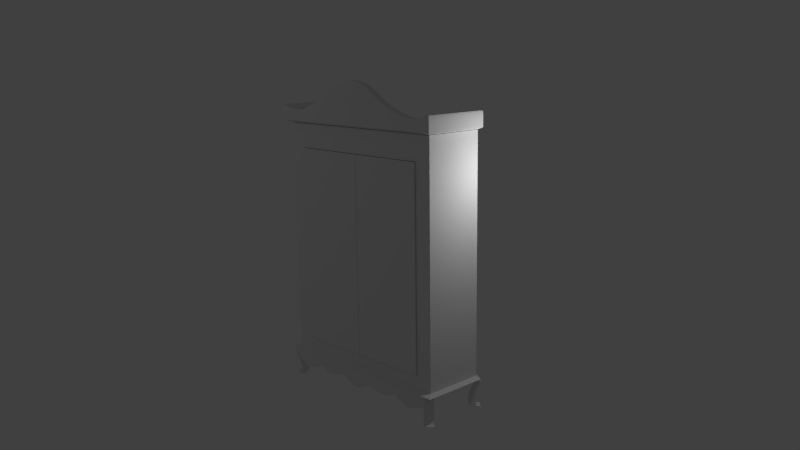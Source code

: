 # Source: wardrobe04.blend  (saved by Blender 2.71.0; exported with 4.5.12 LTS)
import bpy
from mathutils import Matrix  # noqa: F401  (used for matrix-valued properties, if any)

bpy.ops.wm.read_factory_settings(use_empty=True)
scene = bpy.context.scene
scene.name = 'Scene'

# ---- collections
col_collection_1 = bpy.data.collections.new('Collection 1'); scene.collection.children.link(col_collection_1)
col_collection_2 = bpy.data.collections.new('Collection 2'); scene.collection.children.link(col_collection_2)
col_collection_3 = bpy.data.collections.new('Collection 3'); scene.collection.children.link(col_collection_3)
col_collection_11 = bpy.data.collections.new('Collection 11'); scene.collection.children.link(col_collection_11)
col_collection_20 = bpy.data.collections.new('Collection 20'); scene.collection.children.link(col_collection_20)

# ---- materials (node trees are filled in below, after node groups)
mat_material = bpy.data.materials.new('Material')
mat_material.alpha_threshold = 0.0
mat_material.use_transparent_shadow = False
mat_material.roughness = 0.5
mat_material.line_color = (0.0, 0.0, 0.0, 1.0)

# ---- material node trees

# ---- world
world_world = bpy.data.worlds.new('World'); scene.world = world_world
world_world.color = (0.05088, 0.05088, 0.05088)
world_world.use_sun_shadow = False
world_world.sun_shadow_jitter_overblur = 0.0
world_world.cycles.sampling_method = 'MANUAL'
world_world.cycles.sample_map_resolution = 256

# ---- cameras
cam_camera = bpy.data.cameras.new('Camera')
cam_camera.clip_end = 100.0
cam_camera.lens = 35.0
cam_camera.sensor_width = 32.0
cam_camera.sensor_height = 18.0
cam_camera.ortho_scale = 7.314
cam_camera.dof.focus_distance = 0.0
cam_camera.dof.aperture_fstop = 128.0

# ---- lights
light_spot = bpy.data.lights.new('Spot', 'POINT')
light_spot.transmission_factor = 0.0
light_spot.energy = 100.0
light_spot.shadow_buffer_clip_start = 0.5
light_spot.shadow_soft_size = 0.1
light_spot.shadow_maximum_resolution = 0.006
light_spot.use_absolute_resolution = True
light_spot.cycles.use_multiple_importance_sampling = False
light_lamp = bpy.data.lights.new('Lamp', 'POINT')
light_lamp.transmission_factor = 0.0
light_lamp.cutoff_distance = 30.0
light_lamp.energy = 100.0
light_lamp.shadow_buffer_clip_start = 1.001
light_lamp.shadow_soft_size = 0.1
light_lamp.shadow_maximum_resolution = 0.006
light_lamp.use_absolute_resolution = True
light_lamp.cycles.use_multiple_importance_sampling = False

# ---- meshes
me_cube_003 = bpy.data.meshes.new('Cube.003')
me_cube_003.from_pydata([(-1.0, -1.0, -1.0), (-1.0, 1.0, -1.0), (1.0, 1.0, -1.0), (1.0, -1.0, -1.0), (-1.0, -1.0, 1.0), (-1.0, 1.0, 1.0), (1.0, 1.0, 1.0), (1.0, -1.0, 1.0)], [], [(4, 0, 1, 5), (5, 1, 2, 6), (6, 2, 3, 7), (0, 3, 2, 1), (7, 4, 5, 6)])
_uv = me_cube_003.uv_layers.new(name='UVMap')
_uv.uv.foreach_set('vector', [9.998e-05, 0.6666, 9.998e-05, 0.3334, 0.3334, 0.3334, 0.3334, 0.6666, 0.3334, 0.6666, 0.3334, 0.3334, 0.6666, 0.3334, 0.6666, 0.6666, 0.6666, 0.6666, 0.6666, 0.3334, 0.9999, 0.3334, 0.9999, 0.6666, 0.3334, 9.998e-05, 0.6666, 9.998e-05, 0.6666, 0.3334, 0.3334, 0.3334, 0.6666, 0.9999, 0.3334, 0.9999, 0.3334, 0.6666, 0.6666, 0.6666])
me_cube_003.use_remesh_preserve_volume = False
me_cube_003.use_remesh_preserve_attributes = False
me_cube_003.use_mirror_vertex_groups = False
me_cube_003.update()
me_cube = bpy.data.meshes.new('Cube')
me_cube.from_pydata([(1.0, 1.0, -1.0), (1.0, -1.0, -1.0), (1.0, -1.0, 0.6638), (1.0, -1.0, -0.8843), (1.0, 1.0, 0.8544), (1.0, -1.0, 0.8544), (1.0, 1.0, 0.6638), (1.0, 1.0, -0.8843), (1.788e-07, 1.0, -1.0), (0.0, -1.0, -1.0), (2.384e-07, 1.0, 0.8544), (-5.364e-07, -1.0, 0.8544), (-3.576e-07, -1.0, 0.6638), (-1.788e-07, -1.0, -0.8843), (2.086e-07, 1.0, -0.8843), (2.086e-07, 1.0, 0.6638), (0.8194, 1.0, -1.0), (0.8194, -1.0, -1.0), (0.8194, 1.0, 0.8544), (0.8194, -1.0, 0.8544), (0.8194, -1.0, -0.8843), (0.8194, -1.0, 0.6638), (0.8194, 1.0, 0.6638), (0.8194, 1.0, -0.8843)], [], [(18, 22, 15, 10), (6, 4, 5, 2), (17, 20, 13, 9), (7, 6, 2, 3), (0, 7, 3, 1), (16, 17, 9, 8), (18, 10, 11, 19), (21, 19, 11, 12), (23, 16, 8, 14), (22, 23, 14, 15), (4, 6, 22, 18), (3, 2, 21, 20), (1, 3, 20, 17), (0, 1, 17, 16), (4, 18, 19, 5), (2, 5, 19, 21), (7, 0, 16, 23), (6, 7, 23, 22)])
_uv = me_cube.uv_layers.new(name='UVMap')
_uv.uv.foreach_set('vector', [0.4375, 0.25, 0.4375, 0.3334, 0.375, 0.3334, 0.375, 0.25, 0.75, 0.9166, 0.75, 0.9999, 0.5, 0.9999, 0.5, 0.9166, 0.4375, 0.75, 0.4375, 0.8333, 0.375, 0.8333, 0.375, 0.75, 0.75, 0.8333, 0.75, 0.9166, 0.5, 0.9166, 0.5, 0.8333, 0.75, 0.75, 0.75, 0.8333, 0.5, 0.8333, 0.5, 0.75, 0.4375, 0.5, 0.4375, 0.75, 0.375, 0.75, 0.375, 0.5, 0.4375, 0.25, 0.375, 0.25, 0.375, 8.72e-05, 0.4375, 8.689e-05, 0.4375, 0.9166, 0.4375, 0.9999, 0.375, 0.9999, 0.375, 0.9166, 0.4375, 0.4167, 0.4375, 0.5, 0.375, 0.5, 0.375, 0.4167, 0.4375, 0.3334, 0.4375, 0.4167, 0.375, 0.4167, 0.375, 0.3334, 0.5, 0.25, 0.5, 0.3334, 0.4375, 0.3334, 0.4375, 0.25, 0.5, 0.8333, 0.5, 0.9166, 0.4375, 0.9166, 0.4375, 0.8333, 0.5, 0.75, 0.5, 0.8333, 0.4375, 0.8333, 0.4375, 0.75, 0.5, 0.5, 0.5, 0.75, 0.4375, 0.75, 0.4375, 0.5, 0.5, 0.25, 0.4375, 0.25, 0.4375, 8.689e-05, 0.5, 8.659e-05, 0.5, 0.9166, 0.5, 0.9999, 0.4375, 0.9999, 0.4375, 0.9166, 0.5, 0.4167, 0.5, 0.5, 0.4375, 0.5, 0.4375, 0.4167, 0.5, 0.3334, 0.5, 0.4167, 0.4375, 0.4167, 0.4375, 0.3334])
me_cube.materials.append(mat_material)
me_cube.use_remesh_preserve_volume = False
me_cube.use_remesh_preserve_attributes = False
me_cube.use_mirror_vertex_groups = False
me_cube.update()
me_cube_002 = bpy.data.meshes.new('Cube.002')
me_cube_002.from_pydata([(0.005244, -1.0, -0.996), (0.005244, 1.0, -0.996), (2.005, 1.0, -0.996), (2.005, -1.0, -0.996), (0.005244, -1.0, 0.9858), (0.005244, 1.0, 0.9858), (2.005, 1.0, 0.9858), (2.005, -1.0, 0.9858)], [], [(4, 5, 1, 0), (5, 6, 2, 1), (6, 7, 3, 2), (7, 4, 0, 3), (0, 1, 2, 3), (7, 6, 5, 4)])
_uv = me_cube_002.uv_layers.new(name='UVMap')
_uv.uv.foreach_set('vector', [0.6428, 0.9999, 0.4286, 0.9285, 0.5, 0.7142, 0.7142, 0.7857, 0.4286, 0.9285, 0.2143, 0.8571, 0.2858, 0.6428, 0.5, 0.7142, 0.2143, 0.8571, 8.45e-05, 0.7857, 0.0715, 0.5714, 0.2858, 0.6428, 0.4286, 0.2143, 0.6428, 0.2858, 0.5714, 0.5, 0.3572, 0.4286, 0.5714, 0.5, 0.5, 0.7142, 0.2858, 0.6428, 0.3572, 0.4286, 0.4286, 0.2143, 0.5, 8.45e-05, 0.7142, 0.0715, 0.6428, 0.2858])
me_cube_002.use_remesh_preserve_volume = False
me_cube_002.use_remesh_preserve_attributes = False
me_cube_002.use_mirror_vertex_groups = False
me_cube_002.update()
me_plane_002 = bpy.data.meshes.new('Plane.002')
me_plane_002.from_pydata([(2.109, 2.569, 1.246), (2.109, 2.392, 1.527), (2.129, 2.466, 1.083), (2.123, 2.452, 1.06), (2.13, 2.455, 1.065), (2.122, 2.455, 1.065), (2.105, 2.526, 1.177), (2.041, 2.519, 1.165), (1.97, 2.51, 1.153), (1.882, 2.505, 1.144), (1.793, 2.501, 1.137), (1.7, 2.498, 1.133), (1.604, 2.497, 1.131), (1.505, 2.497, 1.131), (1.402, 2.498, 1.132), (1.298, 2.499, 1.134), (1.195, 2.5, 1.137), (1.091, 2.502, 1.14), (0.9878, 2.505, 1.145), (0.8845, 2.509, 1.15), (0.7812, 2.512, 1.155), (0.6779, 2.516, 1.162), (0.5747, 2.521, 1.169), (0.4713, 2.526, 1.177), (0.3678, 2.531, 1.186), (0.2641, 2.537, 1.195), (0.1603, 2.543, 1.204), (0.05537, 2.549, 1.214), (-0.04991, 2.555, 1.223), (-0.1559, 2.562, 1.233), (-0.263, 2.568, 1.243), (-0.3713, 2.574, 1.253), (-0.4822, 2.579, 1.261), (-0.5945, 2.584, 1.269), (-0.7101, 2.588, 1.275), (-0.8265, 2.591, 1.28), (-0.9471, 2.593, 1.282), (-1.069, 2.593, 1.282), (-1.194, 2.59, 1.278), (-1.318, 2.584, 1.269), (-1.442, 2.576, 1.256), (-1.56, 2.563, 1.236), (-1.676, 2.55, 1.214), (-1.782, 2.532, 1.187), (-1.885, 2.514, 1.159), (-1.885, 2.336, 1.44), (-1.782, 2.355, 1.468), (-1.676, 2.372, 1.496), (-1.56, 2.386, 1.518), (-1.442, 2.398, 1.537), (-1.318, 2.407, 1.551), (-1.194, 2.412, 1.559), (-1.069, 2.415, 1.564), (-0.9471, 2.415, 1.564), (-0.8265, 2.413, 1.562), (-0.7101, 2.41, 1.556), (-0.5945, 2.406, 1.55), (-0.4822, 2.401, 1.542), (-0.3713, 2.396, 1.534), (-0.263, 2.39, 1.524), (-0.1559, 2.384, 1.515), (-0.04991, 2.378, 1.505), (0.05537, 2.371, 1.495), (0.1603, 2.365, 1.485), (0.2641, 2.359, 1.476), (0.3678, 2.354, 1.467), (0.4713, 2.348, 1.458), (0.5747, 2.343, 1.45), (0.6779, 2.339, 1.443), (0.7812, 2.335, 1.437), (0.8845, 2.331, 1.431), (0.9878, 2.328, 1.426), (1.091, 2.325, 1.421), (1.195, 2.323, 1.418), (1.298, 2.321, 1.415), (1.402, 2.32, 1.413), (1.505, 2.319, 1.412), (1.604, 2.319, 1.412), (1.7, 2.32, 1.414), (1.793, 2.323, 1.418), (1.882, 2.327, 1.425), (1.97, 2.333, 1.434), (2.041, 2.341, 1.447), (2.105, 2.348, 1.459), (2.122, 2.277, 1.346), (2.13, 2.278, 1.347), (2.123, 2.274, 1.341), (2.129, 2.288, 1.364), (2.228, 2.591, 1.28), (2.228, 2.413, 1.561), (2.248, 2.564, 1.237), (2.259, 2.466, 1.081), (2.275, 2.449, 1.056), (2.243, 2.434, 1.032), (2.189, 2.42, 1.009), (2.104, 2.409, 0.9917), (2.015, 2.399, 0.9759), (1.915, 2.393, 0.9664), (1.815, 2.388, 0.9581), (1.712, 2.385, 0.9535), (1.609, 2.383, 0.9512), (1.503, 2.383, 0.9515), (1.397, 2.384, 0.9528), (1.291, 2.385, 0.9545), (1.184, 2.387, 0.9574), (1.078, 2.389, 0.9605), (0.9716, 2.392, 0.9654), (0.8656, 2.395, 0.9706), (0.7598, 2.399, 0.9766), (0.6542, 2.403, 0.9833), (0.5488, 2.408, 0.9907), (0.4435, 2.413, 0.9989), (0.3383, 2.419, 1.007), (0.2333, 2.424, 1.016), (0.1283, 2.43, 1.026), (0.02312, 2.437, 1.036), (-0.08218, 2.443, 1.045), (-0.1878, 2.449, 1.055), (-0.2938, 2.455, 1.065), (-0.4002, 2.461, 1.074), (-0.5079, 2.466, 1.083), (-0.6163, 2.471, 1.09), (-0.7262, 2.475, 1.096), (-0.8364, 2.478, 1.101), (-0.9484, 2.479, 1.103), (-1.061, 2.479, 1.103), (-1.174, 2.477, 1.099), (-1.286, 2.472, 1.091), (-1.397, 2.464, 1.079), (-1.502, 2.453, 1.062), (-1.606, 2.441, 1.042), (-1.701, 2.425, 1.017), (-1.795, 2.409, 0.9916), (-1.795, 2.231, 1.273), (-1.701, 2.247, 1.299), (-1.606, 2.263, 1.323), (-1.502, 2.275, 1.343), (-1.397, 2.286, 1.36), (-1.286, 2.294, 1.373), (-1.174, 2.299, 1.38), (-1.061, 2.301, 1.384), (-0.9484, 2.301, 1.384), (-0.8364, 2.3, 1.382), (-0.7262, 2.297, 1.377), (-0.6163, 2.293, 1.371), (-0.5079, 2.288, 1.364), (-0.4002, 2.283, 1.356), (-0.2938, 2.277, 1.346), (-0.1878, 2.271, 1.336), (-0.08218, 2.265, 1.327), (0.02312, 2.259, 1.317), (0.1283, 2.252, 1.307), (0.2333, 2.247, 1.298), (0.3383, 2.241, 1.289), (0.4435, 2.236, 1.28), (0.5488, 2.23, 1.272), (0.6542, 2.226, 1.264), (0.7598, 2.221, 1.258), (0.8656, 2.218, 1.252), (0.9716, 2.214, 1.247), (1.078, 2.211, 1.242), (1.184, 2.209, 1.239), (1.291, 2.207, 1.236), (1.397, 2.206, 1.234), (1.503, 2.206, 1.233), (1.609, 2.205, 1.232), (1.712, 2.207, 1.235), (1.815, 2.21, 1.239), (1.915, 2.215, 1.248), (2.015, 2.221, 1.257), (2.104, 2.231, 1.273), (2.189, 2.242, 1.29), (2.243, 2.257, 1.314), (2.275, 2.271, 1.337), (2.259, 2.288, 1.363), (2.248, 2.386, 1.519)], [], [(2, 0, 1, 87), (44, 43, 46, 45), (43, 42, 47, 46), (42, 41, 48, 47), (41, 40, 49, 48), (40, 39, 50, 49), (39, 38, 51, 50), (38, 37, 52, 51), (37, 36, 53, 52), (36, 35, 54, 53), (35, 34, 55, 54), (34, 33, 56, 55), (33, 32, 57, 56), (32, 31, 58, 57), (31, 30, 59, 58), (30, 29, 60, 59), (29, 28, 61, 60), (28, 27, 62, 61), (27, 26, 63, 62), (26, 25, 64, 63), (25, 24, 65, 64), (24, 23, 66, 65), (23, 22, 67, 66), (22, 21, 68, 67), (21, 20, 69, 68), (20, 19, 70, 69), (19, 18, 71, 70), (18, 17, 72, 71), (17, 16, 73, 72), (16, 15, 74, 73), (15, 14, 75, 74), (14, 13, 76, 75), (13, 12, 77, 76), (12, 11, 78, 77), (11, 10, 79, 78), (10, 9, 80, 79), (9, 8, 81, 80), (8, 7, 82, 81), (7, 6, 83, 82), (6, 5, 84, 83), (5, 4, 85, 84), (4, 3, 86, 85), (3, 2, 87, 86), (90, 175, 89, 88), (132, 133, 134, 131), (131, 134, 135, 130), (130, 135, 136, 129), (129, 136, 137, 128), (128, 137, 138, 127), (127, 138, 139, 126), (126, 139, 140, 125), (125, 140, 141, 124), (124, 141, 142, 123), (123, 142, 143, 122), (122, 143, 144, 121), (121, 144, 145, 120), (120, 145, 146, 119), (119, 146, 147, 118), (118, 147, 148, 117), (117, 148, 149, 116), (116, 149, 150, 115), (115, 150, 151, 114), (114, 151, 152, 113), (113, 152, 153, 112), (112, 153, 154, 111), (111, 154, 155, 110), (110, 155, 156, 109), (109, 156, 157, 108), (108, 157, 158, 107), (107, 158, 159, 106), (106, 159, 160, 105), (105, 160, 161, 104), (104, 161, 162, 103), (103, 162, 163, 102), (102, 163, 164, 101), (101, 164, 165, 100), (100, 165, 166, 99), (99, 166, 167, 98), (98, 167, 168, 97), (97, 168, 169, 96), (96, 169, 170, 95), (95, 170, 171, 94), (94, 171, 172, 93), (93, 172, 173, 92), (92, 173, 174, 91), (91, 174, 175, 90), (86, 87, 175, 174), (49, 50, 138, 137), (11, 12, 100, 99), (64, 65, 153, 152), (26, 27, 115, 114), (79, 80, 168, 167), (41, 42, 130, 129), (4, 5, 93, 92), (57, 58, 146, 145), (19, 20, 108, 107), (72, 73, 161, 160), (34, 35, 123, 122), (44, 45, 133, 132), (12, 13, 101, 100), (50, 51, 139, 138), (65, 66, 154, 153), (27, 28, 116, 115), (80, 81, 169, 168), (5, 6, 94, 93), (42, 43, 131, 130), (58, 59, 147, 146), (20, 21, 109, 108), (73, 74, 162, 161), (35, 36, 124, 123), (13, 14, 102, 101), (51, 52, 140, 139), (66, 67, 155, 154), (28, 29, 117, 116), (81, 82, 170, 169), (6, 7, 95, 94), (43, 44, 132, 131), (59, 60, 148, 147), (21, 22, 110, 109), (74, 75, 163, 162), (87, 1, 89, 175), (36, 37, 125, 124), (52, 53, 141, 140), (14, 15, 103, 102), (67, 68, 156, 155), (29, 30, 118, 117), (82, 83, 171, 170), (7, 8, 96, 95), (45, 46, 134, 133), (60, 61, 149, 148), (22, 23, 111, 110), (75, 76, 164, 163), (1, 0, 88, 89), (37, 38, 126, 125), (53, 54, 142, 141), (15, 16, 104, 103), (68, 69, 157, 156), (30, 31, 119, 118), (83, 84, 172, 171), (8, 9, 97, 96), (46, 47, 135, 134), (61, 62, 150, 149), (23, 24, 112, 111), (76, 77, 165, 164), (0, 2, 90, 88), (38, 39, 127, 126), (54, 55, 143, 142), (16, 17, 105, 104), (69, 70, 158, 157), (31, 32, 120, 119), (84, 85, 173, 172), (9, 10, 98, 97), (47, 48, 136, 135), (62, 63, 151, 150), (24, 25, 113, 112), (77, 78, 166, 165), (2, 3, 91, 90), (39, 40, 128, 127), (55, 56, 144, 143), (17, 18, 106, 105), (70, 71, 159, 158), (32, 33, 121, 120), (85, 86, 174, 173), (10, 11, 99, 98), (48, 49, 137, 136), (63, 64, 152, 151), (25, 26, 114, 113), (78, 79, 167, 166), (3, 4, 92, 91), (40, 41, 129, 128), (56, 57, 145, 144), (18, 19, 107, 106), (71, 72, 160, 159), (33, 34, 122, 121)])
_uv = me_plane_002.uv_layers.new(name='UVMap')
_uv.uv.foreach_set('vector', [0.9765, 0.575, 0.9997, 0.575, 0.9999, 0.0003883, 0.9767, 0.0003806, 7.582e-05, 0.5747, 0.02332, 0.5747, 0.02352, 8.302e-05, 0.000274, 7.582e-05, 0.02332, 0.5747, 0.04657, 0.5747, 0.04677, 9.023e-05, 0.02352, 8.302e-05, 0.04657, 0.5747, 0.06982, 0.5747, 0.07002, 9.741e-05, 0.04677, 9.023e-05, 0.06982, 0.5747, 0.09307, 0.5747, 0.09326, 0.0001046, 0.07002, 9.741e-05, 0.09307, 0.5747, 0.1163, 0.5747, 0.1165, 0.0001118, 0.09326, 0.0001046, 0.1163, 0.5747, 0.1396, 0.5747, 0.1398, 0.0001189, 0.1165, 0.0001118, 0.1396, 0.5747, 0.1628, 0.5748, 0.163, 0.0001261, 0.1398, 0.0001189, 0.1628, 0.5748, 0.1861, 0.5748, 0.1863, 0.0001332, 0.163, 0.0001261, 0.1861, 0.5748, 0.2093, 0.5748, 0.2095, 0.0001404, 0.1863, 0.0001332, 0.2093, 0.5748, 0.2326, 0.5748, 0.2327, 0.0001475, 0.2095, 0.0001404, 0.2326, 0.5748, 0.2558, 0.5748, 0.256, 0.0001547, 0.2327, 0.0001475, 0.2558, 0.5748, 0.2791, 0.5748, 0.2792, 0.0001618, 0.256, 0.0001547, 0.2791, 0.5748, 0.3023, 0.5748, 0.3025, 0.0001689, 0.2792, 0.0001618, 0.3023, 0.5748, 0.3255, 0.5748, 0.3257, 0.000176, 0.3025, 0.0001689, 0.3255, 0.5748, 0.3488, 0.5748, 0.349, 0.0001832, 0.3257, 0.000176, 0.3488, 0.5748, 0.372, 0.5748, 0.3722, 0.0001903, 0.349, 0.0001832, 0.372, 0.5748, 0.3953, 0.5748, 0.3955, 0.0001974, 0.3722, 0.0001903, 0.3953, 0.5748, 0.4185, 0.5748, 0.4187, 0.0002045, 0.3955, 0.0001974, 0.4185, 0.5748, 0.4418, 0.5748, 0.442, 0.0002117, 0.4187, 0.0002045, 0.4418, 0.5748, 0.465, 0.5749, 0.4652, 0.0002189, 0.442, 0.0002117, 0.465, 0.5749, 0.4883, 0.5749, 0.4885, 0.000226, 0.4652, 0.0002189, 0.4883, 0.5749, 0.5115, 0.5749, 0.5117, 0.0002332, 0.4885, 0.000226, 0.5115, 0.5749, 0.5348, 0.5749, 0.535, 0.0002404, 0.5117, 0.0002332, 0.5348, 0.5749, 0.558, 0.5749, 0.5582, 0.0002476, 0.535, 0.0002404, 0.558, 0.5749, 0.5813, 0.5749, 0.5815, 0.0002548, 0.5582, 0.0002476, 0.5813, 0.5749, 0.6045, 0.5749, 0.6047, 0.000262, 0.5815, 0.0002548, 0.6045, 0.5749, 0.6278, 0.5749, 0.628, 0.0002693, 0.6047, 0.000262, 0.6278, 0.5749, 0.651, 0.5749, 0.6512, 0.0002765, 0.628, 0.0002693, 0.651, 0.5749, 0.6743, 0.5749, 0.6745, 0.0002838, 0.6512, 0.0002765, 0.6743, 0.5749, 0.6975, 0.5749, 0.6977, 0.0002911, 0.6745, 0.0002838, 0.6975, 0.5749, 0.7208, 0.5749, 0.7209, 0.0002984, 0.6977, 0.0002911, 0.7208, 0.5749, 0.744, 0.5749, 0.7442, 0.0003057, 0.7209, 0.0002984, 0.744, 0.5749, 0.7673, 0.575, 0.7674, 0.0003131, 0.7442, 0.0003057, 0.7673, 0.575, 0.7905, 0.575, 0.7907, 0.0003205, 0.7674, 0.0003131, 0.7905, 0.575, 0.8138, 0.575, 0.8139, 0.0003279, 0.7907, 0.0003205, 0.8138, 0.575, 0.837, 0.575, 0.8372, 0.0003354, 0.8139, 0.0003279, 0.837, 0.575, 0.8603, 0.575, 0.8604, 0.0003428, 0.8372, 0.0003354, 0.8603, 0.575, 0.8835, 0.575, 0.8837, 0.0003503, 0.8604, 0.0003428, 0.8835, 0.575, 0.9067, 0.575, 0.9069, 0.0003579, 0.8837, 0.0003503, 0.9067, 0.575, 0.93, 0.575, 0.9302, 0.0003654, 0.9069, 0.0003579, 0.93, 0.575, 0.9532, 0.575, 0.9534, 0.000373, 0.9302, 0.0003654, 0.9532, 0.575, 0.9765, 0.575, 0.9767, 0.0003806, 0.9534, 0.000373, 0.9765, 0.575, 0.9767, 0.0003806, 0.9999, 0.0003883, 0.9997, 0.575, 7.582e-05, 0.5747, 0.000274, 7.582e-05, 0.02352, 8.302e-05, 0.02332, 0.5747, 0.02332, 0.5747, 0.02352, 8.302e-05, 0.04677, 9.023e-05, 0.04657, 0.5747, 0.04657, 0.5747, 0.04677, 9.023e-05, 0.07002, 9.741e-05, 0.06982, 0.5747, 0.06982, 0.5747, 0.07002, 9.741e-05, 0.09326, 0.0001046, 0.09307, 0.5747, 0.09307, 0.5747, 0.09326, 0.0001046, 0.1165, 0.0001118, 0.1163, 0.5747, 0.1163, 0.5747, 0.1165, 0.0001118, 0.1398, 0.0001189, 0.1396, 0.5747, 0.1396, 0.5747, 0.1398, 0.0001189, 0.163, 0.0001261, 0.1628, 0.5748, 0.1628, 0.5748, 0.163, 0.0001261, 0.1863, 0.0001332, 0.1861, 0.5748, 0.1861, 0.5748, 0.1863, 0.0001332, 0.2095, 0.0001404, 0.2093, 0.5748, 0.2093, 0.5748, 0.2095, 0.0001404, 0.2327, 0.0001475, 0.2326, 0.5748, 0.2326, 0.5748, 0.2327, 0.0001475, 0.256, 0.0001547, 0.2558, 0.5748, 0.2558, 0.5748, 0.256, 0.0001547, 0.2792, 0.0001618, 0.2791, 0.5748, 0.2791, 0.5748, 0.2792, 0.0001618, 0.3025, 0.0001689, 0.3023, 0.5748, 0.3023, 0.5748, 0.3025, 0.0001689, 0.3257, 0.000176, 0.3255, 0.5748, 0.3255, 0.5748, 0.3257, 0.000176, 0.349, 0.0001832, 0.3488, 0.5748, 0.3488, 0.5748, 0.349, 0.0001832, 0.3722, 0.0001903, 0.372, 0.5748, 0.372, 0.5748, 0.3722, 0.0001903, 0.3955, 0.0001974, 0.3953, 0.5748, 0.3953, 0.5748, 0.3955, 0.0001974, 0.4187, 0.0002045, 0.4185, 0.5748, 0.4185, 0.5748, 0.4187, 0.0002045, 0.442, 0.0002117, 0.4418, 0.5748, 0.4418, 0.5748, 0.442, 0.0002117, 0.4652, 0.0002189, 0.465, 0.5749, 0.465, 0.5749, 0.4652, 0.0002189, 0.4885, 0.000226, 0.4883, 0.5749, 0.4883, 0.5749, 0.4885, 0.000226, 0.5117, 0.0002332, 0.5115, 0.5749, 0.5115, 0.5749, 0.5117, 0.0002332, 0.535, 0.0002404, 0.5348, 0.5749, 0.5348, 0.5749, 0.535, 0.0002404, 0.5582, 0.0002476, 0.558, 0.5749, 0.558, 0.5749, 0.5582, 0.0002476, 0.5815, 0.0002548, 0.5813, 0.5749, 0.5813, 0.5749, 0.5815, 0.0002548, 0.6047, 0.000262, 0.6045, 0.5749, 0.6045, 0.5749, 0.6047, 0.000262, 0.628, 0.0002693, 0.6278, 0.5749, 0.6278, 0.5749, 0.628, 0.0002693, 0.6512, 0.0002765, 0.651, 0.5749, 0.651, 0.5749, 0.6512, 0.0002765, 0.6745, 0.0002838, 0.6743, 0.5749, 0.6743, 0.5749, 0.6745, 0.0002838, 0.6977, 0.0002911, 0.6975, 0.5749, 0.6975, 0.5749, 0.6977, 0.0002911, 0.7209, 0.0002984, 0.7208, 0.5749, 0.7208, 0.5749, 0.7209, 0.0002984, 0.7442, 0.0003057, 0.744, 0.5749, 0.744, 0.5749, 0.7442, 0.0003057, 0.7674, 0.0003131, 0.7673, 0.575, 0.7673, 0.575, 0.7674, 0.0003131, 0.7907, 0.0003205, 0.7905, 0.575, 0.7905, 0.575, 0.7907, 0.0003205, 0.8139, 0.0003279, 0.8138, 0.575, 0.8138, 0.575, 0.8139, 0.0003279, 0.8372, 0.0003354, 0.837, 0.575, 0.837, 0.575, 0.8372, 0.0003354, 0.8604, 0.0003428, 0.8603, 0.575, 0.8603, 0.575, 0.8604, 0.0003428, 0.8837, 0.0003503, 0.8835, 0.575, 0.8835, 0.575, 0.8837, 0.0003503, 0.9069, 0.0003579, 0.9067, 0.575, 0.9067, 0.575, 0.9069, 0.0003579, 0.9302, 0.0003654, 0.93, 0.575, 0.93, 0.575, 0.9302, 0.0003654, 0.9534, 0.000373, 0.9532, 0.575, 0.9532, 0.575, 0.9534, 0.000373, 0.9767, 0.0003806, 0.9765, 0.575, 0.9534, 0.000373, 0.9767, 0.0003806, 0.9767, 0.0003806, 0.9534, 0.000373, 0.09326, 0.0001046, 0.1165, 0.0001118, 0.1165, 0.0001118, 0.09326, 0.0001046, 0.7673, 0.575, 0.744, 0.5749, 0.744, 0.5749, 0.7673, 0.575, 0.442, 0.0002117, 0.4652, 0.0002189, 0.4652, 0.0002189, 0.442, 0.0002117, 0.4185, 0.5748, 0.3953, 0.5748, 0.3953, 0.5748, 0.4185, 0.5748, 0.7907, 0.0003205, 0.8139, 0.0003279, 0.8139, 0.0003279, 0.7907, 0.0003205, 0.06982, 0.5747, 0.04657, 0.5747, 0.04657, 0.5747, 0.06982, 0.5747, 0.93, 0.575, 0.9067, 0.575, 0.9067, 0.575, 0.93, 0.575, 0.2792, 0.0001618, 0.3025, 0.0001689, 0.3025, 0.0001689, 0.2792, 0.0001618, 0.5813, 0.5749, 0.558, 0.5749, 0.558, 0.5749, 0.5813, 0.5749, 0.628, 0.0002693, 0.6512, 0.0002765, 0.6512, 0.0002765, 0.628, 0.0002693, 0.2326, 0.5748, 0.2093, 0.5748, 0.2093, 0.5748, 0.2326, 0.5748, 7.582e-05, 0.5747, 0.000274, 7.582e-05, 0.000274, 7.582e-05, 7.582e-05, 0.5747, 0.744, 0.5749, 0.7208, 0.5749, 0.7208, 0.5749, 0.744, 0.5749, 0.1165, 0.0001118, 0.1398, 0.0001189, 0.1398, 0.0001189, 0.1165, 0.0001118, 0.4652, 0.0002189, 0.4885, 0.000226, 0.4885, 0.000226, 0.4652, 0.0002189, 0.3953, 0.5748, 0.372, 0.5748, 0.372, 0.5748, 0.3953, 0.5748, 0.8139, 0.0003279, 0.8372, 0.0003354, 0.8372, 0.0003354, 0.8139, 0.0003279, 0.9067, 0.575, 0.8835, 0.575, 0.8835, 0.575, 0.9067, 0.575, 0.04657, 0.5747, 0.02332, 0.5747, 0.02332, 0.5747, 0.04657, 0.5747, 0.3025, 0.0001689, 0.3257, 0.000176, 0.3257, 0.000176, 0.3025, 0.0001689, 0.558, 0.5749, 0.5348, 0.5749, 0.5348, 0.5749, 0.558, 0.5749, 0.6512, 0.0002765, 0.6745, 0.0002838, 0.6745, 0.0002838, 0.6512, 0.0002765, 0.2093, 0.5748, 0.1861, 0.5748, 0.1861, 0.5748, 0.2093, 0.5748, 0.7208, 0.5749, 0.6975, 0.5749, 0.6975, 0.5749, 0.7208, 0.5749, 0.1398, 0.0001189, 0.163, 0.0001261, 0.163, 0.0001261, 0.1398, 0.0001189, 0.4885, 0.000226, 0.5117, 0.0002332, 0.5117, 0.0002332, 0.4885, 0.000226, 0.372, 0.5748, 0.3488, 0.5748, 0.3488, 0.5748, 0.372, 0.5748, 0.8372, 0.0003354, 0.8604, 0.0003428, 0.8604, 0.0003428, 0.8372, 0.0003354, 0.8835, 0.575, 0.8603, 0.575, 0.8603, 0.575, 0.8835, 0.575, 0.02332, 0.5747, 7.582e-05, 0.5747, 7.582e-05, 0.5747, 0.02332, 0.5747, 0.3257, 0.000176, 0.349, 0.0001832, 0.349, 0.0001832, 0.3257, 0.000176, 0.5348, 0.5749, 0.5115, 0.5749, 0.5115, 0.5749, 0.5348, 0.5749, 0.6745, 0.0002838, 0.6977, 0.0002911, 0.6977, 0.0002911, 0.6745, 0.0002838, 0.9767, 0.0003806, 0.9999, 0.0003883, 0.9999, 0.0003883, 0.9767, 0.0003806, 0.1861, 0.5748, 0.1628, 0.5748, 0.1628, 0.5748, 0.1861, 0.5748, 0.163, 0.0001261, 0.1863, 0.0001332, 0.1863, 0.0001332, 0.163, 0.0001261, 0.6975, 0.5749, 0.6743, 0.5749, 0.6743, 0.5749, 0.6975, 0.5749, 0.5117, 0.0002332, 0.535, 0.0002404, 0.535, 0.0002404, 0.5117, 0.0002332, 0.3488, 0.5748, 0.3255, 0.5748, 0.3255, 0.5748, 0.3488, 0.5748, 0.8604, 0.0003428, 0.8837, 0.0003503, 0.8837, 0.0003503, 0.8604, 0.0003428, 0.8603, 0.575, 0.837, 0.575, 0.837, 0.575, 0.8603, 0.575, 0.000274, 7.582e-05, 0.02352, 8.302e-05, 0.02352, 8.302e-05, 0.000274, 7.582e-05, 0.349, 0.0001832, 0.3722, 0.0001903, 0.3722, 0.0001903, 0.349, 0.0001832, 0.5115, 0.5749, 0.4883, 0.5749, 0.4883, 0.5749, 0.5115, 0.5749, 0.6977, 0.0002911, 0.7209, 0.0002984, 0.7209, 0.0002984, 0.6977, 0.0002911, 0.9999, 0.0003883, 0.9997, 0.575, 0.9997, 0.575, 0.9999, 0.0003883, 0.1628, 0.5748, 0.1396, 0.5747, 0.1396, 0.5747, 0.1628, 0.5748, 0.1863, 0.0001332, 0.2095, 0.0001404, 0.2095, 0.0001404, 0.1863, 0.0001332, 0.6743, 0.5749, 0.651, 0.5749, 0.651, 0.5749, 0.6743, 0.5749, 0.535, 0.0002404, 0.5582, 0.0002476, 0.5582, 0.0002476, 0.535, 0.0002404, 0.3255, 0.5748, 0.3023, 0.5748, 0.3023, 0.5748, 0.3255, 0.5748, 0.8837, 0.0003503, 0.9069, 0.0003579, 0.9069, 0.0003579, 0.8837, 0.0003503, 0.837, 0.575, 0.8138, 0.575, 0.8138, 0.575, 0.837, 0.575, 0.02352, 8.302e-05, 0.04677, 9.023e-05, 0.04677, 9.023e-05, 0.02352, 8.302e-05, 0.3722, 0.0001903, 0.3955, 0.0001974, 0.3955, 0.0001974, 0.3722, 0.0001903, 0.4883, 0.5749, 0.465, 0.5749, 0.465, 0.5749, 0.4883, 0.5749, 0.7209, 0.0002984, 0.7442, 0.0003057, 0.7442, 0.0003057, 0.7209, 0.0002984, 0.9997, 0.575, 0.9765, 0.575, 0.9765, 0.575, 0.9997, 0.575, 0.1396, 0.5747, 0.1163, 0.5747, 0.1163, 0.5747, 0.1396, 0.5747, 0.2095, 0.0001404, 0.2327, 0.0001475, 0.2327, 0.0001475, 0.2095, 0.0001404, 0.651, 0.5749, 0.6278, 0.5749, 0.6278, 0.5749, 0.651, 0.5749, 0.5582, 0.0002476, 0.5815, 0.0002548, 0.5815, 0.0002548, 0.5582, 0.0002476, 0.3023, 0.5748, 0.2791, 0.5748, 0.2791, 0.5748, 0.3023, 0.5748, 0.9069, 0.0003579, 0.9302, 0.0003654, 0.9302, 0.0003654, 0.9069, 0.0003579, 0.8138, 0.575, 0.7905, 0.575, 0.7905, 0.575, 0.8138, 0.575, 0.04677, 9.023e-05, 0.07002, 9.741e-05, 0.07002, 9.741e-05, 0.04677, 9.023e-05, 0.3955, 0.0001974, 0.4187, 0.0002045, 0.4187, 0.0002045, 0.3955, 0.0001974, 0.465, 0.5749, 0.4418, 0.5748, 0.4418, 0.5748, 0.465, 0.5749, 0.7442, 0.0003057, 0.7674, 0.0003131, 0.7674, 0.0003131, 0.7442, 0.0003057, 0.9765, 0.575, 0.9532, 0.575, 0.9532, 0.575, 0.9765, 0.575, 0.1163, 0.5747, 0.09307, 0.5747, 0.09307, 0.5747, 0.1163, 0.5747, 0.2327, 0.0001475, 0.256, 0.0001547, 0.256, 0.0001547, 0.2327, 0.0001475, 0.6278, 0.5749, 0.6045, 0.5749, 0.6045, 0.5749, 0.6278, 0.5749, 0.5815, 0.0002548, 0.6047, 0.000262, 0.6047, 0.000262, 0.5815, 0.0002548, 0.2791, 0.5748, 0.2558, 0.5748, 0.2558, 0.5748, 0.2791, 0.5748, 0.9302, 0.0003654, 0.9534, 0.000373, 0.9534, 0.000373, 0.9302, 0.0003654, 0.7905, 0.575, 0.7673, 0.575, 0.7673, 0.575, 0.7905, 0.575, 0.07002, 9.741e-05, 0.09326, 0.0001046, 0.09326, 0.0001046, 0.07002, 9.741e-05, 0.4187, 0.0002045, 0.442, 0.0002117, 0.442, 0.0002117, 0.4187, 0.0002045, 0.4418, 0.5748, 0.4185, 0.5748, 0.4185, 0.5748, 0.4418, 0.5748, 0.7674, 0.0003131, 0.7907, 0.0003205, 0.7907, 0.0003205, 0.7674, 0.0003131, 0.9532, 0.575, 0.93, 0.575, 0.93, 0.575, 0.9532, 0.575, 0.09307, 0.5747, 0.06982, 0.5747, 0.06982, 0.5747, 0.09307, 0.5747, 0.256, 0.0001547, 0.2792, 0.0001618, 0.2792, 0.0001618, 0.256, 0.0001547, 0.6045, 0.5749, 0.5813, 0.5749, 0.5813, 0.5749, 0.6045, 0.5749, 0.6047, 0.000262, 0.628, 0.0002693, 0.628, 0.0002693, 0.6047, 0.000262, 0.2558, 0.5748, 0.2326, 0.5748, 0.2326, 0.5748, 0.2558, 0.5748])
me_plane_002.use_remesh_preserve_volume = False
me_plane_002.use_remesh_preserve_attributes = False
me_plane_002.use_mirror_vertex_groups = False
me_plane_002.update()
me_cube_005 = bpy.data.meshes.new('Cube.005')
me_cube_005.from_pydata([(-0.9436, -0.8009, -1.0), (-0.9436, 1.006, -1.0), (0.9436, 1.006, -1.0), (0.9436, -0.8009, -1.0), (-1.0, -1.0, 1.0), (-1.0, 1.006, 1.0), (1.0, 1.006, 1.0), (1.0, -1.0, 1.0)], [], [(4, 5, 1, 0), (5, 6, 2, 1), (6, 7, 3, 2), (7, 4, 0, 3), (0, 1, 2, 3), (7, 6, 5, 4)])
_uv = me_cube_005.uv_layers.new(name='UVMap')
_uv.uv.foreach_set('vector', [8.659e-05, 8.678e-05, 0.25, 8.659e-05, 0.25, 0.25, 8.678e-05, 0.25, 0.5, 0.25, 0.5, 0.5, 0.25, 0.5, 0.25, 0.25, 0.25, 0.75, 8.668e-05, 0.75, 8.687e-05, 0.5, 0.25, 0.5, 0.75, 0.5, 0.75, 0.25, 0.9999, 0.25, 0.9999, 0.5, 8.678e-05, 0.25, 0.25, 0.25, 0.25, 0.5, 8.687e-05, 0.5, 0.75, 0.5, 0.5, 0.5, 0.5, 0.25, 0.75, 0.25])
me_cube_005.use_remesh_preserve_volume = False
me_cube_005.use_remesh_preserve_attributes = False
me_cube_005.use_mirror_vertex_groups = False
me_cube_005.update()
me_cube_001 = bpy.data.meshes.new('Cube.001')
me_cube_001.from_pydata([(-0.9436, -0.8009, -1.0), (-0.9436, 1.006, -1.0), (0.9436, 1.006, -1.0), (0.9436, -0.8009, -1.0), (-1.0, -1.0, 1.0), (-1.0, 1.006, 1.0), (1.0, 1.006, 1.0), (1.0, -1.0, 1.0)], [], [(4, 5, 1, 0), (5, 6, 2, 1), (6, 7, 3, 2), (7, 4, 0, 3), (0, 1, 2, 3), (7, 6, 5, 4)])
_uv = me_cube_001.uv_layers.new(name='UVMap')
_uv.uv.foreach_set('vector', [8.659e-05, 8.678e-05, 0.25, 8.659e-05, 0.25, 0.25, 8.678e-05, 0.25, 0.5, 0.25, 0.5, 0.5, 0.25, 0.5, 0.25, 0.25, 0.25, 0.75, 8.668e-05, 0.75, 8.687e-05, 0.5, 0.25, 0.5, 0.75, 0.5, 0.75, 0.25, 0.9999, 0.25, 0.9999, 0.5, 8.678e-05, 0.25, 0.25, 0.25, 0.25, 0.5, 8.687e-05, 0.5, 0.75, 0.5, 0.5, 0.5, 0.5, 0.25, 0.75, 0.25])
me_cube_001.use_remesh_preserve_volume = False
me_cube_001.use_remesh_preserve_attributes = False
me_cube_001.use_mirror_vertex_groups = False
me_cube_001.update()
me_plane_001 = bpy.data.meshes.new('Plane.001')
me_plane_001.from_pydata([(1.0, -1.0, 0.0), (1.0, -0.1819, 5.268e-07), (0.0, -1.0, 0.0), (0.0, 1.16, -7.127e-08), (0.2, -1.0, 0.0), (0.4, -1.0, 0.0), (0.6, -1.0, 0.0), (0.8, -1.0, 0.0), (0.2, 1.0, 0.0), (0.4, 0.1846, 3.635e-07), (0.6, -0.2318, 5.491e-07), (0.8, -0.5035, 6.702e-07), (1.0, -0.968, 4.766e-08), (1.0, -0.7061, 2.281e-07), (0.0, -0.968, 4.766e-08), (0.0, -0.1944, 0.0), (0.2, -0.968, 4.766e-08), (0.2, -0.1944, 0.0), (0.4, -0.968, 4.766e-08), (0.4, -0.1944, 0.0), (0.6, -0.968, 4.766e-08), (0.6, -0.4239, 1.023e-07), (0.8, -0.968, 4.766e-08), (0.8, -0.6534, 2.046e-07), (0.9837, -1.0, 0.0), (0.9837, -0.2081, 5.385e-07), (0.9837, -0.968, 4.766e-08), (0.9837, -0.7018, 2.262e-07), (1.0, -1.0, -0.2141), (1.0, -0.1819, -0.2141), (0.0, -1.0, -0.2141), (0.0, 1.16, -0.2141), (0.2, -1.0, -0.2141), (0.4, -1.0, -0.2141), (0.6, -1.0, -0.2141), (0.8, -1.0, -0.2141), (0.2, 1.0, -0.2141), (0.4, 0.1846, -0.2141), (0.6, -0.2318, -0.2141), (0.8, -0.5035, -0.2141), (1.0, -0.968, -0.2141), (1.0, -0.7061, -0.2141), (0.0, -0.968, -0.2141), (0.0, -0.1944, -0.2141), (0.2, -0.968, -0.2141), (0.2, -0.1944, -0.2141), (0.4, -0.968, -0.2141), (0.4, -0.1944, -0.2141), (0.6, -0.968, -0.2141), (0.6, -0.4239, -0.2141), (0.8, -0.968, -0.2141), (0.8, -0.6534, -0.2141), (0.9837, -1.0, -0.2141), (0.9837, -0.2081, -0.2141), (1.0, -0.968, -1.771), (0.8, -1.0, -0.1954), (0.8, -1.0, -0.01869), (0.9837, -1.0, -0.01869), (0.9837, -1.0, -0.1954), (0.2, -1.0, -0.1954), (0.2, -1.0, -0.01869), (0.4, -1.0, -0.01869), (0.4, -1.0, -0.1954), (1.0, -1.0, -0.1954), (1.0, -1.0, -0.01869), (1.0, -0.968, -0.01869), (1.0, -0.968, -0.1954), (1.0, -0.7061, -0.1954), (1.0, -0.7061, -0.01869), (1.0, -0.1819, -0.01869), (1.0, -0.1819, -0.1954), (0.6, -0.2318, -0.1954), (0.6, -0.2318, -0.01869), (0.4, 0.1846, -0.01869), (0.4, 0.1846, -0.1954), (0.2, 1.0, -0.1954), (0.2, 1.0, -0.01869), (0.0, 1.16, -0.01869), (0.0, 1.16, -0.1954), (0.9837, -0.2081, -0.1954), (0.9837, -0.2081, -0.01869), (0.8, -0.5035, -0.01869), (0.8, -0.5035, -0.1954), (0.6, -1.0, -0.01869), (0.6, -1.0, -0.1954), (0.0, -1.0, -0.1954), (0.0, -1.0, -0.01869), (1.0, -1.0, -1.786), (1.0, -0.1819, -1.786), (0.8, -1.0, -1.786), (1.0, -0.968, -1.786), (1.0, -0.7061, -1.786), (0.9837, -1.0, -1.786), (0.9837, -0.2081, -1.786), (0.9837, -0.968, -1.786), (0.9837, -0.7018, -1.786), (0.9837, -1.0, -1.771), (0.8, -1.0, -1.771), (0.9837, -0.2081, -1.771), (1.0, -0.7061, -1.771), (1.0, -1.0, -1.771), (1.0, -0.1819, -1.771), (1.0, -0.968, -0.2232), (0.8, -0.6534, -0.2232), (0.8, -1.0, -0.2232), (0.9837, -0.2081, -0.2232), (1.0, -1.0, -0.2232), (1.0, -0.1819, -0.2232), (0.8, -0.968, -0.2232), (0.9837, -1.0, -0.2232), (0.8, -0.5035, -0.2232), (1.0, -0.7061, -0.2232), (0.8919, -0.968, 4.766e-08), (0.8919, -0.6776, 2.154e-07), (0.8919, -1.0, 0.0), (0.8919, -0.3558, 6.043e-07), (0.8919, -1.0, -0.2141), (0.8919, -0.3558, -0.2141), (0.8919, -1.0, -0.01869), (0.8919, -1.0, -0.1954), (0.8919, -0.3558, -0.01869), (0.8919, -0.3558, -0.1954), (0.8919, -0.968, -1.786), (0.8919, -0.6776, -1.786), (0.8919, -1.0, -1.786), (0.8919, -0.3558, -1.786), (0.8919, -1.0, -1.771), (0.8919, -0.3558, -1.771), (0.8919, -1.0, -0.2232), (0.8919, -0.3558, -0.2232)], [], [(27, 25, 1, 13), (15, 3, 8, 17), (17, 8, 9, 19), (19, 9, 10, 21), (21, 10, 11, 23), (24, 26, 12, 0), (26, 27, 13, 12), (2, 14, 16, 4), (14, 15, 17, 16), (4, 16, 18, 5), (16, 17, 19, 18), (5, 18, 20, 6), (18, 19, 21, 20), (6, 20, 22, 7), (20, 21, 23, 22), (113, 115, 25, 27), (114, 112, 26, 24), (112, 113, 27, 26), (100, 54, 90, 87), (43, 45, 36, 31), (45, 47, 37, 36), (47, 49, 38, 37), (49, 51, 39, 38), (54, 99, 91, 90), (30, 32, 44, 42), (42, 44, 45, 43), (32, 33, 46, 44), (44, 46, 47, 45), (33, 34, 48, 46), (46, 48, 49, 47), (34, 35, 50, 48), (48, 50, 51, 49), (126, 96, 92, 124), (119, 58, 52, 116), (59, 62, 33, 32), (63, 66, 40, 28), (67, 70, 29, 41), (71, 74, 37, 38), (75, 78, 31, 36), (121, 82, 39, 117), (62, 84, 34, 33), (66, 67, 41, 40), (85, 59, 32, 30), (70, 79, 53, 29), (58, 63, 28, 52), (82, 71, 38, 39), (74, 75, 36, 37), (84, 55, 35, 34), (114, 24, 57, 118), (118, 57, 58, 119), (4, 5, 61, 60), (60, 61, 62, 59), (0, 12, 65, 64), (64, 65, 66, 63), (13, 1, 69, 68), (68, 69, 70, 67), (10, 9, 73, 72), (72, 73, 74, 71), (8, 3, 77, 76), (76, 77, 78, 75), (115, 11, 81, 120), (120, 81, 82, 121), (5, 6, 83, 61), (61, 83, 84, 62), (12, 13, 68, 65), (65, 68, 67, 66), (2, 4, 60, 86), (86, 60, 59, 85), (1, 25, 80, 69), (69, 80, 79, 70), (24, 0, 64, 57), (57, 64, 63, 58), (11, 10, 72, 81), (81, 72, 71, 82), (9, 8, 76, 73), (73, 76, 75, 74), (6, 7, 56, 83), (83, 56, 55, 84), (95, 91, 88, 93), (92, 87, 90, 94), (94, 90, 91, 95), (123, 95, 93, 125), (124, 92, 94, 122), (122, 94, 95, 123), (101, 98, 93, 88), (99, 101, 88, 91), (96, 100, 87, 92), (106, 102, 54, 100), (102, 111, 99, 54), (128, 109, 96, 126), (107, 105, 98, 101), (111, 107, 101, 99), (109, 106, 100, 96), (28, 40, 102, 106), (40, 41, 111, 102), (50, 35, 104, 108), (51, 50, 108, 103), (116, 52, 109, 128), (117, 39, 110, 129), (39, 51, 103, 110), (29, 53, 105, 107), (41, 29, 107, 111), (52, 28, 106, 109), (23, 11, 115, 113), (7, 22, 112, 114), (22, 23, 113, 112), (97, 126, 124, 89), (98, 127, 125, 93), (55, 119, 116, 35), (79, 121, 117, 53), (7, 114, 118, 56), (56, 118, 119, 55), (25, 115, 120, 80), (80, 120, 121, 79), (104, 128, 126, 97), (105, 129, 127, 98), (35, 116, 128, 104), (53, 117, 129, 105)])
_uv = me_plane_001.uv_layers.new(name='UVMap')
_uv.uv.foreach_set('vector', [0.8995, 0.5667, 0.8995, 0.6149, 0.9077, 0.6174, 0.9077, 0.5663, 0.4059, 0.6162, 0.4059, 0.7483, 0.5062, 0.7327, 0.5062, 0.6162, 0.5062, 0.6162, 0.5062, 0.7327, 0.6066, 0.6532, 0.6066, 0.6162, 0.6066, 0.6162, 0.6066, 0.6532, 0.7069, 0.6126, 0.7069, 0.5938, 0.7069, 0.5938, 0.7069, 0.6126, 0.8073, 0.5861, 0.8073, 0.5715, 0.8995, 0.5377, 0.8995, 0.5408, 0.9077, 0.5408, 0.9077, 0.5377, 0.8995, 0.5408, 0.8995, 0.5667, 0.9077, 0.5663, 0.9077, 0.5408, 0.4059, 0.5377, 0.4059, 0.5408, 0.5062, 0.5408, 0.5062, 0.5377, 0.4059, 0.5408, 0.4059, 0.6162, 0.5062, 0.6162, 0.5062, 0.5408, 0.5062, 0.5377, 0.5062, 0.5408, 0.6066, 0.5408, 0.6066, 0.5377, 0.5062, 0.5408, 0.5062, 0.6162, 0.6066, 0.6162, 0.6066, 0.5408, 0.6066, 0.5377, 0.6066, 0.5408, 0.7069, 0.5408, 0.7069, 0.5377, 0.6066, 0.5408, 0.6066, 0.6162, 0.7069, 0.5938, 0.7069, 0.5408, 0.7069, 0.5377, 0.7069, 0.5408, 0.8073, 0.5408, 0.8073, 0.5377, 0.7069, 0.5408, 0.7069, 0.5938, 0.8073, 0.5715, 0.8073, 0.5408, 0.8534, 0.5691, 0.8534, 0.6005, 0.8995, 0.6149, 0.8995, 0.5667, 0.8534, 0.5377, 0.8534, 0.5408, 0.8995, 0.5408, 0.8995, 0.5377, 0.8534, 0.5408, 0.8534, 0.5691, 0.8995, 0.5667, 0.8995, 0.5408, 0.9077, 0.5377, 0.9077, 0.5408, 0.9077, 0.5408, 0.9077, 0.5377, 0.4059, 0.6162, 0.5062, 0.6162, 0.5062, 0.7327, 0.4059, 0.7483, 0.5062, 0.6162, 0.6066, 0.6162, 0.6066, 0.6532, 0.5062, 0.7327, 0.6066, 0.6162, 0.7069, 0.5938, 0.7069, 0.6126, 0.6066, 0.6532, 0.7069, 0.5938, 0.8073, 0.5715, 0.8073, 0.5861, 0.7069, 0.6126, 0.9077, 0.5408, 0.9077, 0.5663, 0.9077, 0.5663, 0.9077, 0.5408, 0.4059, 0.5377, 0.5062, 0.5377, 0.5062, 0.5408, 0.4059, 0.5408, 0.4059, 0.5408, 0.5062, 0.5408, 0.5062, 0.6162, 0.4059, 0.6162, 0.5062, 0.5377, 0.6066, 0.5377, 0.6066, 0.5408, 0.5062, 0.5408, 0.5062, 0.5408, 0.6066, 0.5408, 0.6066, 0.6162, 0.5062, 0.6162, 0.6066, 0.5377, 0.7069, 0.5377, 0.7069, 0.5408, 0.6066, 0.5408, 0.6066, 0.5408, 0.7069, 0.5408, 0.7069, 0.5938, 0.6066, 0.6162, 0.7069, 0.5377, 0.8073, 0.5377, 0.8073, 0.5408, 0.7069, 0.5408, 0.7069, 0.5408, 0.8073, 0.5408, 0.8073, 0.5715, 0.7069, 0.5938, 0.8534, 0.5377, 0.8995, 0.5377, 0.8995, 0.5377, 0.8534, 0.5377, 0.8534, 0.5377, 0.8995, 0.5377, 0.8995, 0.5377, 0.8534, 0.5377, 0.5062, 0.5377, 0.6066, 0.5377, 0.6066, 0.5377, 0.5062, 0.5377, 0.9077, 0.5377, 0.9077, 0.5408, 0.9077, 0.5408, 0.9077, 0.5377, 0.9077, 0.5663, 0.9077, 0.6174, 0.9077, 0.6174, 0.9077, 0.5663, 0.7069, 0.6126, 0.6066, 0.6532, 0.6066, 0.6532, 0.7069, 0.6126, 0.5062, 0.7327, 0.4059, 0.7483, 0.4059, 0.7483, 0.5062, 0.7327, 0.8534, 0.6005, 0.8073, 0.5861, 0.8073, 0.5861, 0.8534, 0.6005, 0.6066, 0.5377, 0.7069, 0.5377, 0.7069, 0.5377, 0.6066, 0.5377, 0.9077, 0.5408, 0.9077, 0.5663, 0.9077, 0.5663, 0.9077, 0.5408, 0.4059, 0.5377, 0.5062, 0.5377, 0.5062, 0.5377, 0.4059, 0.5377, 0.9077, 0.6174, 0.8995, 0.6149, 0.8995, 0.6149, 0.9077, 0.6174, 0.8995, 0.5377, 0.9077, 0.5377, 0.9077, 0.5377, 0.8995, 0.5377, 0.8073, 0.5861, 0.7069, 0.6126, 0.7069, 0.6126, 0.8073, 0.5861, 0.6066, 0.6532, 0.5062, 0.7327, 0.5062, 0.7327, 0.6066, 0.6532, 0.7069, 0.5377, 0.8073, 0.5377, 0.8073, 0.5377, 0.7069, 0.5377, 0.8534, 0.5377, 0.8995, 0.5377, 0.8995, 0.5377, 0.8534, 0.5377, 0.8534, 0.5377, 0.8995, 0.5377, 0.8995, 0.5377, 0.8534, 0.5377, 0.5062, 0.5377, 0.6066, 0.5377, 0.6066, 0.5377, 0.5062, 0.5377, 0.5062, 0.5377, 0.6066, 0.5377, 0.6066, 0.5377, 0.5062, 0.5377, 0.9077, 0.5377, 0.9077, 0.5408, 0.9077, 0.5408, 0.9077, 0.5377, 0.9077, 0.5377, 0.9077, 0.5408, 0.9077, 0.5408, 0.9077, 0.5377, 0.9077, 0.5663, 0.9077, 0.6174, 0.9077, 0.6174, 0.9077, 0.5663, 0.9077, 0.5663, 0.9077, 0.6174, 0.9077, 0.6174, 0.9077, 0.5663, 0.7069, 0.6126, 0.6066, 0.6532, 0.6066, 0.6532, 0.7069, 0.6126, 0.7069, 0.6126, 0.6066, 0.6532, 0.6066, 0.6532, 0.7069, 0.6126, 0.5062, 0.7327, 0.4059, 0.7483, 0.4059, 0.7483, 0.5062, 0.7327, 0.5062, 0.7327, 0.4059, 0.7483, 0.4059, 0.7483, 0.5062, 0.7327, 0.8534, 0.6005, 0.8073, 0.5861, 0.8073, 0.5861, 0.8534, 0.6005, 0.8534, 0.6005, 0.8073, 0.5861, 0.8073, 0.5861, 0.8534, 0.6005, 0.6066, 0.5377, 0.7069, 0.5377, 0.7069, 0.5377, 0.6066, 0.5377, 0.6066, 0.5377, 0.7069, 0.5377, 0.7069, 0.5377, 0.6066, 0.5377, 0.9077, 0.5408, 0.9077, 0.5663, 0.9077, 0.5663, 0.9077, 0.5408, 0.9077, 0.5408, 0.9077, 0.5663, 0.9077, 0.5663, 0.9077, 0.5408, 0.4059, 0.5377, 0.5062, 0.5377, 0.5062, 0.5377, 0.4059, 0.5377, 0.4059, 0.5377, 0.5062, 0.5377, 0.5062, 0.5377, 0.4059, 0.5377, 0.9077, 0.6174, 0.8995, 0.6149, 0.8995, 0.6149, 0.9077, 0.6174, 0.9077, 0.6174, 0.8995, 0.6149, 0.8995, 0.6149, 0.9077, 0.6174, 0.8995, 0.5377, 0.9077, 0.5377, 0.9077, 0.5377, 0.8995, 0.5377, 0.8995, 0.5377, 0.9077, 0.5377, 0.9077, 0.5377, 0.8995, 0.5377, 0.8073, 0.5861, 0.7069, 0.6126, 0.7069, 0.6126, 0.8073, 0.5861, 0.8073, 0.5861, 0.7069, 0.6126, 0.7069, 0.6126, 0.8073, 0.5861, 0.6066, 0.6532, 0.5062, 0.7327, 0.5062, 0.7327, 0.6066, 0.6532, 0.6066, 0.6532, 0.5062, 0.7327, 0.5062, 0.7327, 0.6066, 0.6532, 0.7069, 0.5377, 0.8073, 0.5377, 0.8073, 0.5377, 0.7069, 0.5377, 0.7069, 0.5377, 0.8073, 0.5377, 0.8073, 0.5377, 0.7069, 0.5377, 0.8995, 0.5667, 0.9077, 0.5663, 0.9077, 0.6174, 0.8995, 0.6149, 0.8995, 0.5377, 0.9077, 0.5377, 0.9077, 0.5408, 0.8995, 0.5408, 0.8995, 0.5408, 0.9077, 0.5408, 0.9077, 0.5663, 0.8995, 0.5667, 0.8534, 0.5691, 0.8995, 0.5667, 0.8995, 0.6149, 0.8534, 0.6005, 0.8534, 0.5377, 0.8995, 0.5377, 0.8995, 0.5408, 0.8534, 0.5408, 0.8534, 0.5408, 0.8995, 0.5408, 0.8995, 0.5667, 0.8534, 0.5691, 0.9077, 0.6174, 0.8995, 0.6149, 0.8995, 0.6149, 0.9077, 0.6174, 0.9077, 0.5663, 0.9077, 0.6174, 0.9077, 0.6174, 0.9077, 0.5663, 0.8995, 0.5377, 0.9077, 0.5377, 0.9077, 0.5377, 0.8995, 0.5377, 0.9077, 0.5377, 0.9077, 0.5408, 0.9077, 0.5408, 0.9077, 0.5377, 0.9077, 0.5408, 0.9077, 0.5663, 0.9077, 0.5663, 0.9077, 0.5408, 0.8534, 0.5377, 0.8995, 0.5377, 0.8995, 0.5377, 0.8534, 0.5377, 0.9077, 0.6174, 0.8995, 0.6149, 0.8995, 0.6149, 0.9077, 0.6174, 0.9077, 0.5663, 0.9077, 0.6174, 0.9077, 0.6174, 0.9077, 0.5663, 0.8995, 0.5377, 0.9077, 0.5377, 0.9077, 0.5377, 0.8995, 0.5377, 0.9077, 0.5377, 0.9077, 0.5408, 0.9077, 0.5408, 0.9077, 0.5377, 0.9077, 0.5408, 0.9077, 0.5663, 0.9077, 0.5663, 0.9077, 0.5408, 0.8073, 0.5408, 0.8073, 0.5377, 0.8073, 0.5377, 0.8073, 0.5408, 0.8073, 0.5715, 0.8073, 0.5408, 0.8073, 0.5408, 0.8073, 0.5715, 0.8534, 0.5377, 0.8995, 0.5377, 0.8995, 0.5377, 0.8534, 0.5377, 0.8534, 0.6005, 0.8073, 0.5861, 0.8073, 0.5861, 0.8534, 0.6005, 0.8073, 0.5861, 0.8073, 0.5715, 0.8073, 0.5715, 0.8073, 0.5861, 0.9077, 0.6174, 0.8995, 0.6149, 0.8995, 0.6149, 0.9077, 0.6174, 0.9077, 0.5663, 0.9077, 0.6174, 0.9077, 0.6174, 0.9077, 0.5663, 0.8995, 0.5377, 0.9077, 0.5377, 0.9077, 0.5377, 0.8995, 0.5377, 0.8073, 0.5715, 0.8073, 0.5861, 0.8534, 0.6005, 0.8534, 0.5691, 0.8073, 0.5377, 0.8073, 0.5408, 0.8534, 0.5408, 0.8534, 0.5377, 0.8073, 0.5408, 0.8073, 0.5715, 0.8534, 0.5691, 0.8534, 0.5408, 0.8073, 0.5377, 0.8534, 0.5377, 0.8534, 0.5377, 0.8073, 0.5377, 0.8995, 0.6149, 0.8534, 0.6005, 0.8534, 0.6005, 0.8995, 0.6149, 0.8073, 0.5377, 0.8534, 0.5377, 0.8534, 0.5377, 0.8073, 0.5377, 0.8995, 0.6149, 0.8534, 0.6005, 0.8534, 0.6005, 0.8995, 0.6149, 0.8073, 0.5377, 0.8534, 0.5377, 0.8534, 0.5377, 0.8073, 0.5377, 0.8073, 0.5377, 0.8534, 0.5377, 0.8534, 0.5377, 0.8073, 0.5377, 0.8995, 0.6149, 0.8534, 0.6005, 0.8534, 0.6005, 0.8995, 0.6149, 0.8995, 0.6149, 0.8534, 0.6005, 0.8534, 0.6005, 0.8995, 0.6149, 0.8073, 0.5377, 0.8534, 0.5377, 0.8534, 0.5377, 0.8073, 0.5377, 0.8995, 0.6149, 0.8534, 0.6005, 0.8534, 0.6005, 0.8995, 0.6149, 0.8073, 0.5377, 0.8534, 0.5377, 0.8534, 0.5377, 0.8073, 0.5377, 0.8995, 0.6149, 0.8534, 0.6005, 0.8534, 0.6005, 0.8995, 0.6149])
me_plane_001.use_remesh_preserve_volume = False
me_plane_001.use_remesh_preserve_attributes = False
me_plane_001.use_mirror_vertex_groups = False
me_plane_001.update()
me_plane = bpy.data.meshes.new('Plane')
me_plane.from_pydata([(2.452, 0.2219, -0.08178), (2.44, 1.0, -0.08178), (0.0, -1.458, -0.08178), (0.0, 1.0, -0.08178), (0.4346, 0.2219, -0.08178), (0.8132, -0.5036, -0.08178), (1.22, -0.5036, -0.08178), (1.337, 0.3214, -0.08178), (1.893, -1.0, -0.08178), (0.4066, 1.0, -0.08178), (0.8132, 1.0, -0.08178), (1.22, 1.0, -0.08178), (1.337, 1.0, -0.08178), (1.762, 1.0, -0.08178), (2.452, 0.5346, -0.08178), (0.0, 0.6319, -0.08178), (0.4346, 0.6145, -0.08178), (0.8132, 0.6319, -0.08178), (1.22, 0.6319, -0.08178), (1.337, 0.5878, -0.08178), (1.893, 0.559, -0.08178), (1.549, -0.3509, -0.08178), (1.549, 1.0, -0.08178), (1.549, 0.6076, -0.08178), (2.452, 0.9733, -0.08178), (0.0, 0.9733, -0.08178), (0.4066, 0.9733, -0.08178), (0.8132, 0.9733, -0.08178), (1.22, 0.9733, -0.08178), (1.337, 0.9733, -0.08178), (1.893, 0.9733, -0.08178), (1.549, 0.9733, -0.08178), (2.428, 0.0779, -0.08178), (2.413, 1.0, -0.08178), (2.428, 0.5202, -0.08178), (2.428, 0.9733, -0.08178), (2.452, 0.2219, 0.0476), (2.44, 1.0, 0.0476), (0.0, -1.458, 0.0476), (0.0, 1.0, 0.0476), (0.4346, 0.2219, 0.0476), (0.8132, -0.5036, 0.0476), (1.22, -0.5036, 0.0476), (1.337, 0.3214, 0.0476), (1.893, -1.0, 0.0476), (0.4066, 1.0, 0.0476), (0.8132, 1.0, 0.0476), (1.22, 1.0, 0.0476), (1.337, 1.0, 0.0476), (1.762, 1.0, 0.0476), (2.452, 0.5346, 0.0476), (0.0, 0.6319, 0.0476), (0.4346, 0.6145, 0.0476), (0.8132, 0.6319, 0.0476), (1.22, 0.6319, 0.0476), (1.337, 0.5878, 0.0476), (1.893, 0.559, 0.0476), (1.549, -0.3509, 0.0476), (1.549, 1.0, 0.0476), (1.549, 0.6076, 0.0476), (2.452, 0.9733, 0.0476), (0.0, 0.9733, 0.0476), (0.4066, 0.9733, 0.0476), (0.8132, 0.9733, 0.0476), (1.22, 0.9733, 0.0476), (1.337, 0.9733, 0.0476), (1.893, 0.9733, 0.0476), (1.549, 0.9733, 0.0476), (2.428, 0.0779, 0.0476), (2.413, 1.0, 0.0476), (2.428, 0.5202, 0.0476), (2.428, 0.9733, 0.0476), (2.452, 0.9733, 0.03777), (2.452, 0.9733, -0.07195), (2.44, 1.0, -0.07195), (2.44, 1.0, 0.03777), (1.337, 1.0, 0.03777), (1.337, 1.0, -0.07195), (1.22, 1.0, -0.07195), (1.22, 1.0, 0.03777), (1.549, -0.3509, 0.03777), (1.549, -0.3509, -0.07195), (1.893, -1.0, -0.07195), (1.893, -1.0, 0.03777), (0.8132, 1.0, 0.03777), (0.8132, 1.0, -0.07195), (0.4066, 1.0, -0.07195), (0.4066, 1.0, 0.03777), (2.428, 0.0779, -0.07195), (2.428, 0.0779, 0.03777), (1.337, 0.3214, 0.03777), (1.337, 0.3214, -0.07195), (2.452, 0.2219, 0.03777), (2.452, 0.2219, -0.07195), (2.452, 0.5346, -0.07195), (2.452, 0.5346, 0.03777), (0.8132, -0.5036, 0.03777), (0.8132, -0.5036, -0.07195), (1.22, -0.5036, -0.07195), (1.22, -0.5036, 0.03777), (0.0, -1.458, 0.03777), (0.0, -1.458, -0.07195), (0.4346, 0.2219, -0.07195), (0.4346, 0.2219, 0.03777), (2.413, 1.0, -0.07195), (2.413, 1.0, 0.03777), (1.549, 1.0, 0.03777), (1.549, 1.0, -0.07195), (1.762, 1.0, 0.03777), (1.762, 1.0, -0.07195), (0.0, 1.0, -0.07195), (0.0, 1.0, 0.03777)], [], [(35, 33, 1, 24), (25, 3, 9, 26), (26, 9, 10, 27), (27, 10, 11, 28), (28, 11, 12, 29), (31, 22, 13, 30), (32, 34, 14, 0), (2, 15, 16, 4), (4, 16, 17, 5), (5, 17, 18, 6), (6, 18, 19, 7), (21, 23, 20, 8), (29, 12, 22, 31), (7, 19, 23, 21), (34, 35, 24, 14), (15, 25, 26, 16), (16, 26, 27, 17), (17, 27, 28, 18), (18, 28, 29, 19), (23, 31, 30, 20), (19, 29, 31, 23), (30, 13, 33, 35), (8, 20, 34, 32), (20, 30, 35, 34), (71, 60, 37, 69), (61, 62, 45, 39), (62, 63, 46, 45), (63, 64, 47, 46), (64, 65, 48, 47), (67, 66, 49, 58), (68, 36, 50, 70), (38, 40, 52, 51), (40, 41, 53, 52), (41, 42, 54, 53), (42, 43, 55, 54), (57, 44, 56, 59), (65, 67, 58, 48), (43, 57, 59, 55), (70, 50, 60, 71), (51, 52, 62, 61), (52, 53, 63, 62), (53, 54, 64, 63), (54, 55, 65, 64), (59, 56, 66, 67), (55, 59, 67, 65), (66, 71, 69, 49), (44, 68, 70, 56), (56, 70, 71, 66), (72, 75, 37, 60), (76, 79, 47, 48), (80, 83, 44, 57), (84, 87, 45, 46), (83, 89, 68, 44), (90, 80, 57, 43), (92, 95, 50, 36), (96, 99, 42, 41), (95, 72, 60, 50), (100, 103, 40, 38), (75, 105, 69, 37), (106, 76, 48, 58), (108, 106, 58, 49), (89, 92, 36, 68), (79, 84, 46, 47), (105, 108, 49, 69), (87, 111, 39, 45), (99, 90, 43, 42), (103, 96, 41, 40), (24, 1, 74, 73), (73, 74, 75, 72), (12, 11, 78, 77), (77, 78, 79, 76), (21, 8, 82, 81), (81, 82, 83, 80), (10, 9, 86, 85), (85, 86, 87, 84), (8, 32, 88, 82), (82, 88, 89, 83), (7, 21, 81, 91), (91, 81, 80, 90), (0, 14, 94, 93), (93, 94, 95, 92), (5, 6, 98, 97), (97, 98, 99, 96), (14, 24, 73, 94), (94, 73, 72, 95), (2, 4, 102, 101), (101, 102, 103, 100), (1, 33, 104, 74), (74, 104, 105, 75), (22, 12, 77, 107), (107, 77, 76, 106), (13, 22, 107, 109), (109, 107, 106, 108), (32, 0, 93, 88), (88, 93, 92, 89), (11, 10, 85, 78), (78, 85, 84, 79), (33, 13, 109, 104), (104, 109, 108, 105), (9, 3, 110, 86), (86, 110, 111, 87), (6, 7, 91, 98), (98, 91, 90, 99), (4, 5, 97, 102), (102, 97, 96, 103)])
_uv = me_plane.uv_layers.new(name='UVMap')
_uv.uv.foreach_set('vector', [0.9718, 0.4511, 0.9658, 0.4537, 0.9761, 0.4537, 0.9808, 0.4511, 0.03208, 0.4511, 0.03208, 0.4537, 0.1894, 0.4537, 0.1894, 0.4511, 0.1894, 0.4511, 0.1894, 0.4537, 0.3468, 0.4537, 0.3468, 0.4511, 0.3468, 0.4511, 0.3468, 0.4537, 0.5041, 0.4537, 0.5041, 0.4511, 0.5041, 0.4511, 0.5041, 0.4537, 0.5493, 0.4537, 0.5493, 0.4511, 0.6316, 0.4511, 0.6316, 0.4537, 0.7139, 0.4537, 0.7645, 0.4511, 0.9718, 0.3663, 0.9718, 0.4082, 0.9808, 0.4096, 0.9808, 0.38, 0.03208, 0.2208, 0.03208, 0.4188, 0.2003, 0.4171, 0.2003, 0.38, 0.2003, 0.38, 0.2003, 0.4171, 0.3468, 0.4188, 0.3468, 0.3112, 0.3468, 0.3112, 0.3468, 0.4188, 0.5041, 0.4188, 0.5041, 0.3112, 0.5041, 0.3112, 0.5041, 0.4188, 0.5493, 0.4146, 0.5493, 0.3894, 0.6316, 0.3257, 0.6316, 0.4165, 0.7645, 0.4119, 0.7645, 0.2642, 0.5493, 0.4511, 0.5493, 0.4537, 0.6316, 0.4537, 0.6316, 0.4511, 0.5493, 0.3894, 0.5493, 0.4146, 0.6316, 0.4165, 0.6316, 0.3257, 0.9718, 0.4082, 0.9718, 0.4511, 0.9808, 0.4511, 0.9808, 0.4096, 0.03208, 0.4188, 0.03208, 0.4511, 0.1894, 0.4511, 0.2003, 0.4171, 0.2003, 0.4171, 0.1894, 0.4511, 0.3468, 0.4511, 0.3468, 0.4188, 0.3468, 0.4188, 0.3468, 0.4511, 0.5041, 0.4511, 0.5041, 0.4188, 0.5041, 0.4188, 0.5041, 0.4511, 0.5493, 0.4511, 0.5493, 0.4146, 0.6316, 0.4165, 0.6316, 0.4511, 0.7645, 0.4511, 0.7645, 0.4119, 0.5493, 0.4146, 0.5493, 0.4511, 0.6316, 0.4511, 0.6316, 0.4165, 0.7645, 0.4511, 0.7139, 0.4537, 0.9658, 0.4537, 0.9718, 0.4511, 0.7645, 0.2642, 0.7645, 0.4119, 0.9718, 0.4082, 0.9718, 0.3663, 0.7645, 0.4119, 0.7645, 0.4511, 0.9718, 0.4511, 0.9718, 0.4082, 0.9718, 0.4511, 0.9808, 0.4511, 0.9761, 0.4537, 0.9658, 0.4537, 0.03208, 0.4511, 0.1894, 0.4511, 0.1894, 0.4537, 0.03208, 0.4537, 0.1894, 0.4511, 0.3468, 0.4511, 0.3468, 0.4537, 0.1894, 0.4537, 0.3468, 0.4511, 0.5041, 0.4511, 0.5041, 0.4537, 0.3468, 0.4537, 0.5041, 0.4511, 0.5493, 0.4511, 0.5493, 0.4537, 0.5041, 0.4537, 0.6316, 0.4511, 0.7645, 0.4511, 0.7139, 0.4537, 0.6316, 0.4537, 0.9718, 0.3663, 0.9808, 0.38, 0.9808, 0.4096, 0.9718, 0.4082, 0.03208, 0.2208, 0.2003, 0.38, 0.2003, 0.4171, 0.03208, 0.4188, 0.2003, 0.38, 0.3468, 0.3112, 0.3468, 0.4188, 0.2003, 0.4171, 0.3468, 0.3112, 0.5041, 0.3112, 0.5041, 0.4188, 0.3468, 0.4188, 0.5041, 0.3112, 0.5493, 0.3894, 0.5493, 0.4146, 0.5041, 0.4188, 0.6316, 0.3257, 0.7645, 0.2642, 0.7645, 0.4119, 0.6316, 0.4165, 0.5493, 0.4511, 0.6316, 0.4511, 0.6316, 0.4537, 0.5493, 0.4537, 0.5493, 0.3894, 0.6316, 0.3257, 0.6316, 0.4165, 0.5493, 0.4146, 0.9718, 0.4082, 0.9808, 0.4096, 0.9808, 0.4511, 0.9718, 0.4511, 0.03208, 0.4188, 0.2003, 0.4171, 0.1894, 0.4511, 0.03208, 0.4511, 0.2003, 0.4171, 0.3468, 0.4188, 0.3468, 0.4511, 0.1894, 0.4511, 0.3468, 0.4188, 0.5041, 0.4188, 0.5041, 0.4511, 0.3468, 0.4511, 0.5041, 0.4188, 0.5493, 0.4146, 0.5493, 0.4511, 0.5041, 0.4511, 0.6316, 0.4165, 0.7645, 0.4119, 0.7645, 0.4511, 0.6316, 0.4511, 0.5493, 0.4146, 0.6316, 0.4165, 0.6316, 0.4511, 0.5493, 0.4511, 0.7645, 0.4511, 0.9718, 0.4511, 0.9658, 0.4537, 0.7139, 0.4537, 0.7645, 0.2642, 0.9718, 0.3663, 0.9718, 0.4082, 0.7645, 0.4119, 0.7645, 0.4119, 0.9718, 0.4082, 0.9718, 0.4511, 0.7645, 0.4511, 0.9808, 0.4511, 0.9761, 0.4537, 0.9761, 0.4537, 0.9808, 0.4511, 0.5493, 0.4537, 0.5041, 0.4537, 0.5041, 0.4537, 0.5493, 0.4537, 0.6316, 0.3257, 0.7645, 0.2642, 0.7645, 0.2642, 0.6316, 0.3257, 0.3468, 0.4537, 0.1894, 0.4537, 0.1894, 0.4537, 0.3468, 0.4537, 0.7645, 0.2642, 0.9718, 0.3663, 0.9718, 0.3663, 0.7645, 0.2642, 0.5493, 0.3894, 0.6316, 0.3257, 0.6316, 0.3257, 0.5493, 0.3894, 0.9808, 0.38, 0.9808, 0.4096, 0.9808, 0.4096, 0.9808, 0.38, 0.3468, 0.3112, 0.5041, 0.3112, 0.5041, 0.3112, 0.3468, 0.3112, 0.9808, 0.4096, 0.9808, 0.4511, 0.9808, 0.4511, 0.9808, 0.4096, 0.03208, 0.2208, 0.2003, 0.38, 0.2003, 0.38, 0.03208, 0.2208, 0.9761, 0.4537, 0.9658, 0.4537, 0.9658, 0.4537, 0.9761, 0.4537, 0.6316, 0.4537, 0.5493, 0.4537, 0.5493, 0.4537, 0.6316, 0.4537, 0.7139, 0.4537, 0.6316, 0.4537, 0.6316, 0.4537, 0.7139, 0.4537, 0.9718, 0.3663, 0.9808, 0.38, 0.9808, 0.38, 0.9718, 0.3663, 0.5041, 0.4537, 0.3468, 0.4537, 0.3468, 0.4537, 0.5041, 0.4537, 0.9658, 0.4537, 0.7139, 0.4537, 0.7139, 0.4537, 0.9658, 0.4537, 0.1894, 0.4537, 0.03208, 0.4537, 0.03208, 0.4537, 0.1894, 0.4537, 0.5041, 0.3112, 0.5493, 0.3894, 0.5493, 0.3894, 0.5041, 0.3112, 0.2003, 0.38, 0.3468, 0.3112, 0.3468, 0.3112, 0.2003, 0.38, 0.9808, 0.4511, 0.9761, 0.4537, 0.9761, 0.4537, 0.9808, 0.4511, 0.9808, 0.4511, 0.9761, 0.4537, 0.9761, 0.4537, 0.9808, 0.4511, 0.5493, 0.4537, 0.5041, 0.4537, 0.5041, 0.4537, 0.5493, 0.4537, 0.5493, 0.4537, 0.5041, 0.4537, 0.5041, 0.4537, 0.5493, 0.4537, 0.6316, 0.3257, 0.7645, 0.2642, 0.7645, 0.2642, 0.6316, 0.3257, 0.6316, 0.3257, 0.7645, 0.2642, 0.7645, 0.2642, 0.6316, 0.3257, 0.3468, 0.4537, 0.1894, 0.4537, 0.1894, 0.4537, 0.3468, 0.4537, 0.3468, 0.4537, 0.1894, 0.4537, 0.1894, 0.4537, 0.3468, 0.4537, 0.7645, 0.2642, 0.9718, 0.3663, 0.9718, 0.3663, 0.7645, 0.2642, 0.7645, 0.2642, 0.9718, 0.3663, 0.9718, 0.3663, 0.7645, 0.2642, 0.5493, 0.3894, 0.6316, 0.3257, 0.6316, 0.3257, 0.5493, 0.3894, 0.5493, 0.3894, 0.6316, 0.3257, 0.6316, 0.3257, 0.5493, 0.3894, 0.9808, 0.38, 0.9808, 0.4096, 0.9808, 0.4096, 0.9808, 0.38, 0.9808, 0.38, 0.9808, 0.4096, 0.9808, 0.4096, 0.9808, 0.38, 0.3468, 0.3112, 0.5041, 0.3112, 0.5041, 0.3112, 0.3468, 0.3112, 0.3468, 0.3112, 0.5041, 0.3112, 0.5041, 0.3112, 0.3468, 0.3112, 0.9808, 0.4096, 0.9808, 0.4511, 0.9808, 0.4511, 0.9808, 0.4096, 0.9808, 0.4096, 0.9808, 0.4511, 0.9808, 0.4511, 0.9808, 0.4096, 0.03208, 0.2208, 0.2003, 0.38, 0.2003, 0.38, 0.03208, 0.2208, 0.03208, 0.2208, 0.2003, 0.38, 0.2003, 0.38, 0.03208, 0.2208, 0.9761, 0.4537, 0.9658, 0.4537, 0.9658, 0.4537, 0.9761, 0.4537, 0.9761, 0.4537, 0.9658, 0.4537, 0.9658, 0.4537, 0.9761, 0.4537, 0.6316, 0.4537, 0.5493, 0.4537, 0.5493, 0.4537, 0.6316, 0.4537, 0.6316, 0.4537, 0.5493, 0.4537, 0.5493, 0.4537, 0.6316, 0.4537, 0.7139, 0.4537, 0.6316, 0.4537, 0.6316, 0.4537, 0.7139, 0.4537, 0.7139, 0.4537, 0.6316, 0.4537, 0.6316, 0.4537, 0.7139, 0.4537, 0.9718, 0.3663, 0.9808, 0.38, 0.9808, 0.38, 0.9718, 0.3663, 0.9718, 0.3663, 0.9808, 0.38, 0.9808, 0.38, 0.9718, 0.3663, 0.5041, 0.4537, 0.3468, 0.4537, 0.3468, 0.4537, 0.5041, 0.4537, 0.5041, 0.4537, 0.3468, 0.4537, 0.3468, 0.4537, 0.5041, 0.4537, 0.9658, 0.4537, 0.7139, 0.4537, 0.7139, 0.4537, 0.9658, 0.4537, 0.9658, 0.4537, 0.7139, 0.4537, 0.7139, 0.4537, 0.9658, 0.4537, 0.1894, 0.4537, 0.03208, 0.4537, 0.03208, 0.4537, 0.1894, 0.4537, 0.1894, 0.4537, 0.03208, 0.4537, 0.03208, 0.4537, 0.1894, 0.4537, 0.5041, 0.3112, 0.5493, 0.3894, 0.5493, 0.3894, 0.5041, 0.3112, 0.5041, 0.3112, 0.5493, 0.3894, 0.5493, 0.3894, 0.5041, 0.3112, 0.2003, 0.38, 0.3468, 0.3112, 0.3468, 0.3112, 0.2003, 0.38, 0.2003, 0.38, 0.3468, 0.3112, 0.3468, 0.3112, 0.2003, 0.38])
me_plane.use_remesh_preserve_volume = False
me_plane.use_remesh_preserve_attributes = False
me_plane.use_mirror_vertex_groups = False
me_plane.update()

# ---- objects
ob_interior = bpy.data.objects.new('interior', me_cube_003)
ob_base = bpy.data.objects.new('base', me_cube)
ob_doors = bpy.data.objects.new('doors', me_cube_002)
ob_legs = bpy.data.objects.new('legs', me_plane_002)
ob_trim_bottom = bpy.data.objects.new('trim_bottom', me_cube_005)
ob_trim_top = bpy.data.objects.new('trim_top', me_cube_001)
ob_molding_top = bpy.data.objects.new('molding_top', me_plane_001)
ob_molding_bottom = bpy.data.objects.new('molding_bottom', me_plane)
ob_spot = bpy.data.objects.new('Spot', light_spot)
ob_lamp = bpy.data.objects.new('Lamp', light_lamp)
ob_camera = bpy.data.objects.new('Camera', cam_camera)

# ---- transforms, parenting, visibility, modifiers, constraints
ob_interior.location = (0.0, 0.0, 3.661)
ob_interior.scale = (2.008, 0.7768, 2.539)
ob_interior.lineart.crease_threshold = 0.0
ob_base.location = (0.0, 0.0, 4.011)
ob_base.scale = (2.454, 0.7928, 3.257)
ob_base.lock_rotations_4d = False
ob_base.empty_display_type = 'ARROWS'
ob_base.lineart.crease_threshold = 0.0
_m = ob_base.modifiers.new('Mirror', 'MIRROR')
ob_doors.location = (0.0, -0.792, 3.663)
ob_doors.scale = (1.0, 0.04201, 2.537)
ob_doors.lineart.crease_threshold = 0.0
_m = ob_doors.modifiers.new('Mirror', 'MIRROR')
ob_legs.location = (0.0, 0.001119, 0.4292)
ob_legs.rotation_euler = (1.571, 1.571, 0.0)
ob_legs.scale = (0.1836, 1.0, 0.6323)
ob_legs.lineart.crease_threshold = 0.0
_m = ob_legs.modifiers.new('Mirror', 'MIRROR')
_m.use_axis = (False, True, True)
ob_trim_bottom.location = (0.0, -0.0909, 0.7749)
ob_trim_bottom.rotation_euler = (-0.0, 3.142, -0.0)
ob_trim_bottom.scale = (2.602, 0.8777, 0.02501)
ob_trim_bottom.lineart.crease_threshold = 0.0
ob_trim_top.location = (0.0, -0.0909, 6.828)
ob_trim_top.scale = (2.602, 0.8777, 0.02501)
ob_trim_top.lineart.crease_threshold = 0.0
ob_molding_top.location = (0.0, -0.979, 7.361)
ob_molding_top.rotation_euler = (1.571, -0.0, 0.0)
ob_molding_top.scale = (2.612, 0.5076, 1.0)
ob_molding_top.lineart.crease_threshold = 0.0
_m = ob_molding_top.modifiers.new('Mirror', 'MIRROR')
_m.use_clip = True
_m = ob_molding_top.modifiers.new('Subsurf', 'SUBSURF')
_m.uv_smooth = 'PRESERVE_CORNERS'
_m.quality = 2
_m.levels = 2
_m.show_only_control_edges = False
ob_molding_bottom.location = (0.0, -0.9208, 0.5117)
ob_molding_bottom.rotation_euler = (1.571, -0.0, 0.0)
ob_molding_bottom.scale = (1.0, 0.2448, 1.0)
ob_molding_bottom.lineart.crease_threshold = 0.0
_m = ob_molding_bottom.modifiers.new('Mirror', 'MIRROR')
_m.use_clip = True
_m = ob_molding_bottom.modifiers.new('Subsurf', 'SUBSURF')
_m.uv_smooth = 'PRESERVE_CORNERS'
_m.quality = 2
_m.levels = 2
_m.show_only_control_edges = False
ob_spot.location = (-8.783, -10.07, 10.78)
ob_spot.lineart.crease_threshold = 0.0
ob_lamp.location = (4.076, 1.005, 5.904)
ob_lamp.rotation_euler = (0.6503, 0.05522, 1.866)
ob_lamp.lock_rotations_4d = False
ob_lamp.empty_display_type = 'ARROWS'
ob_lamp.color = (0.0, 0.0, 0.0, 0.0)
ob_lamp.lineart.crease_threshold = 0.0
ob_camera.location = (15.81, -14.34, 8.857)
ob_camera.rotation_euler = (1.361, 0.01174, 0.8106)
ob_camera.lock_rotations_4d = False
ob_camera.empty_display_type = 'ARROWS'
ob_camera.color = (0.0, 0.0, 0.0, 0.0)
ob_camera.display_type = 'WIRE'
ob_camera.lineart.crease_threshold = 0.0

# ---- collection membership
col_collection_1.objects.link(ob_interior)
col_collection_1.objects.link(ob_base)
col_collection_2.objects.link(ob_doors)
col_collection_3.objects.link(ob_legs)
col_collection_11.objects.link(ob_trim_bottom)
col_collection_11.objects.link(ob_trim_top)
col_collection_11.objects.link(ob_molding_top)
col_collection_11.objects.link(ob_molding_bottom)
col_collection_20.objects.link(ob_spot)
col_collection_20.objects.link(ob_lamp)
col_collection_20.objects.link(ob_camera)

# ---- scene / render settings (as saved in the file)
scene.camera = ob_camera
scene.frame_start = 1; scene.frame_end = 250; scene.frame_set(1)
scene.render.engine = 'BLENDER_EEVEE_NEXT'
scene.render.resolution_percentage = 50
scene.render.dither_intensity = 0.0
scene.cycles.use_denoising = False
scene.cycles.samples = 10
scene.cycles.sampling_pattern = 'TABULATED_SOBOL'
scene.cycles.light_sampling_threshold = 0.0
scene.cycles.use_adaptive_sampling = False
scene.cycles.use_light_tree = False
scene.cycles.blur_glossy = 0.0
scene.cycles.volume_bounces = 1
scene.cycles.pixel_filter_type = 'GAUSSIAN'
scene.cycles.sample_clamp_indirect = 0.0
scene.view_settings.view_transform = 'Standard'
bpy.context.view_layer.update()
